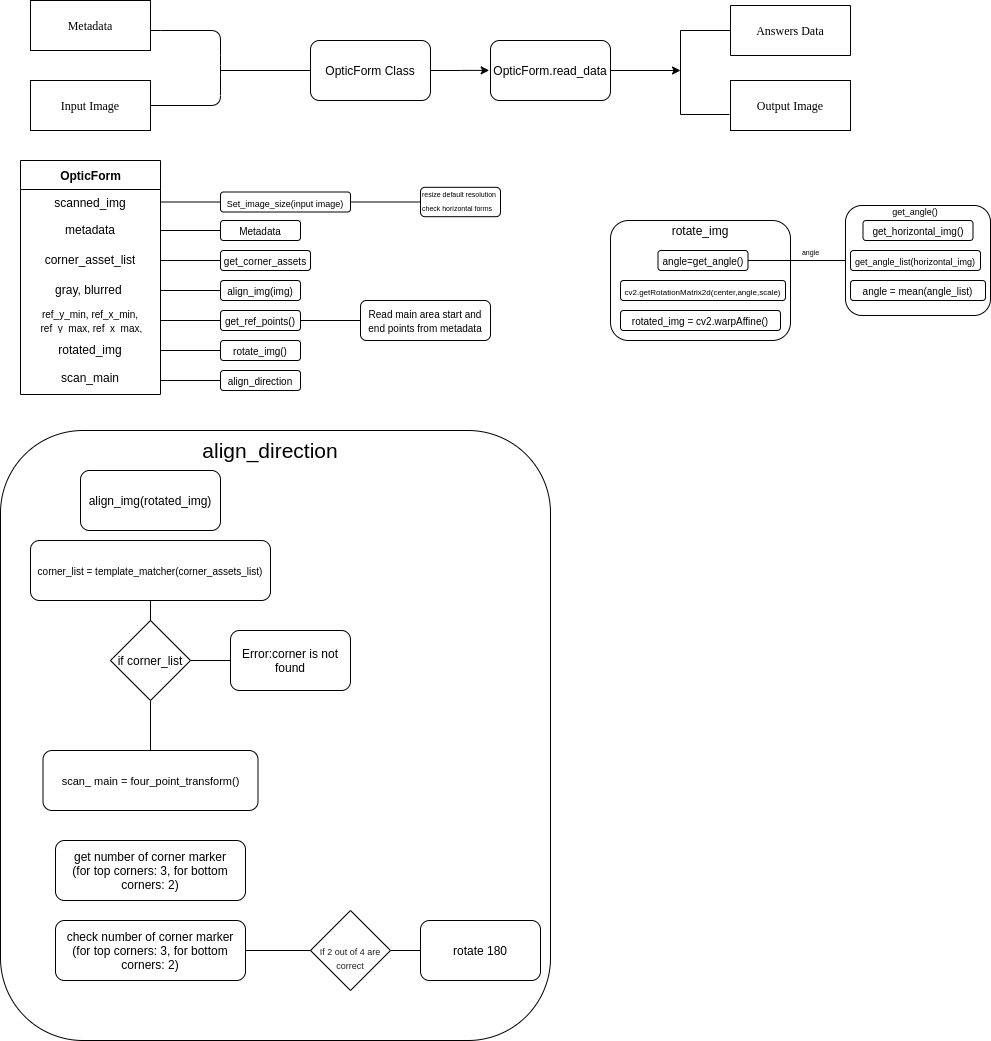

The diagram above was exported from draw.io. Its source (the exported page's mxGraphModel, read from the mxfile embedded in the PNG):
<mxGraphModel dx="1422" dy="1627" grid="1" gridSize="10" guides="1" tooltips="1" connect="1" arrows="1" fold="1" page="1" pageScale="1" pageWidth="1100" pageHeight="850" background="#ffffff" math="0" shadow="0">
  <root>
    <mxCell id="0" />
    <mxCell id="1" parent="0" />
    <mxCell id="5DbZBJ8mzRqQ08YuD8Ly-98" value="" style="rounded=1;whiteSpace=wrap;html=1;shadow=0;" vertex="1" parent="1">
      <mxGeometry y="30" width="550" height="610" as="geometry" />
    </mxCell>
    <mxCell id="5DbZBJ8mzRqQ08YuD8Ly-71" value="" style="rounded=1;whiteSpace=wrap;html=1;shadow=0;" vertex="1" parent="1">
      <mxGeometry x="610" y="-180" width="180" height="120" as="geometry" />
    </mxCell>
    <mxCell id="5DbZBJ8mzRqQ08YuD8Ly-64" style="edgeStyle=orthogonalEdgeStyle;rounded=0;orthogonalLoop=1;jettySize=auto;html=1;entryX=1;entryY=0.5;entryDx=0;entryDy=0;endArrow=none;endFill=0;" edge="1" parent="1" source="5DbZBJ8mzRqQ08YuD8Ly-61" target="5DbZBJ8mzRqQ08YuD8Ly-55">
      <mxGeometry relative="1" as="geometry" />
    </mxCell>
    <mxCell id="5DbZBJ8mzRqQ08YuD8Ly-61" value="" style="rounded=1;whiteSpace=wrap;html=1;shadow=0;" vertex="1" parent="1">
      <mxGeometry x="845" y="-195" width="145" height="110" as="geometry" />
    </mxCell>
    <mxCell id="5DbZBJ8mzRqQ08YuD8Ly-1" value="Metadata" style="whiteSpace=wrap;html=1;rounded=0;shadow=0;comic=0;labelBackgroundColor=none;strokeWidth=1;fontFamily=Verdana;fontSize=12;align=center;" vertex="1" parent="1">
      <mxGeometry x="30" y="-400" width="120" height="50" as="geometry" />
    </mxCell>
    <mxCell id="5DbZBJ8mzRqQ08YuD8Ly-2" value="Input Image" style="whiteSpace=wrap;html=1;rounded=0;shadow=0;comic=0;labelBackgroundColor=none;strokeWidth=1;fontFamily=Verdana;fontSize=12;align=center;" vertex="1" parent="1">
      <mxGeometry x="30" y="-320" width="120" height="50" as="geometry" />
    </mxCell>
    <mxCell id="5DbZBJ8mzRqQ08YuD8Ly-3" value="" style="endArrow=none;html=1;exitX=1;exitY=0.5;exitDx=0;exitDy=0;" edge="1" parent="1" source="5DbZBJ8mzRqQ08YuD8Ly-2">
      <mxGeometry width="50" height="50" relative="1" as="geometry">
        <mxPoint x="500" y="30" as="sourcePoint" />
        <mxPoint x="150" y="-370" as="targetPoint" />
        <Array as="points">
          <mxPoint x="220" y="-295" />
          <mxPoint x="220" y="-335" />
          <mxPoint x="220" y="-370" />
          <mxPoint x="150" y="-370" />
        </Array>
      </mxGeometry>
    </mxCell>
    <mxCell id="5DbZBJ8mzRqQ08YuD8Ly-8" style="edgeStyle=orthogonalEdgeStyle;rounded=0;orthogonalLoop=1;jettySize=auto;html=1;exitX=1;exitY=0.5;exitDx=0;exitDy=0;entryX=-0.011;entryY=0.498;entryDx=0;entryDy=0;entryPerimeter=0;" edge="1" parent="1" source="5DbZBJ8mzRqQ08YuD8Ly-4" target="5DbZBJ8mzRqQ08YuD8Ly-7">
      <mxGeometry relative="1" as="geometry" />
    </mxCell>
    <mxCell id="5DbZBJ8mzRqQ08YuD8Ly-4" value="OpticForm Class" style="rounded=1;whiteSpace=wrap;html=1;" vertex="1" parent="1">
      <mxGeometry x="310" y="-360" width="120" height="60" as="geometry" />
    </mxCell>
    <mxCell id="5DbZBJ8mzRqQ08YuD8Ly-6" value="" style="endArrow=none;html=1;entryX=0;entryY=0.5;entryDx=0;entryDy=0;" edge="1" parent="1" target="5DbZBJ8mzRqQ08YuD8Ly-4">
      <mxGeometry width="50" height="50" relative="1" as="geometry">
        <mxPoint x="220" y="-330" as="sourcePoint" />
        <mxPoint x="510" y="-40" as="targetPoint" />
      </mxGeometry>
    </mxCell>
    <mxCell id="5DbZBJ8mzRqQ08YuD8Ly-9" style="edgeStyle=orthogonalEdgeStyle;rounded=0;orthogonalLoop=1;jettySize=auto;html=1;" edge="1" parent="1" source="5DbZBJ8mzRqQ08YuD8Ly-7">
      <mxGeometry relative="1" as="geometry">
        <mxPoint x="680" y="-330" as="targetPoint" />
      </mxGeometry>
    </mxCell>
    <mxCell id="5DbZBJ8mzRqQ08YuD8Ly-7" value="OpticForm.read_data" style="rounded=1;whiteSpace=wrap;html=1;" vertex="1" parent="1">
      <mxGeometry x="490" y="-360" width="120" height="60" as="geometry" />
    </mxCell>
    <mxCell id="5DbZBJ8mzRqQ08YuD8Ly-13" style="edgeStyle=orthogonalEdgeStyle;rounded=0;orthogonalLoop=1;jettySize=auto;html=1;endArrow=none;endFill=0;" edge="1" parent="1" source="5DbZBJ8mzRqQ08YuD8Ly-10">
      <mxGeometry relative="1" as="geometry">
        <mxPoint x="729" y="-286" as="targetPoint" />
        <Array as="points">
          <mxPoint x="680" y="-370" />
          <mxPoint x="680" y="-286" />
        </Array>
      </mxGeometry>
    </mxCell>
    <mxCell id="5DbZBJ8mzRqQ08YuD8Ly-10" value="Answers Data" style="whiteSpace=wrap;html=1;rounded=0;shadow=0;comic=0;labelBackgroundColor=none;strokeWidth=1;fontFamily=Verdana;fontSize=12;align=center;direction=west;" vertex="1" parent="1">
      <mxGeometry x="730" y="-395" width="120" height="50" as="geometry" />
    </mxCell>
    <mxCell id="5DbZBJ8mzRqQ08YuD8Ly-11" value="Output Image" style="whiteSpace=wrap;html=1;rounded=0;shadow=0;comic=0;labelBackgroundColor=none;strokeWidth=1;fontFamily=Verdana;fontSize=12;align=center;" vertex="1" parent="1">
      <mxGeometry x="730" y="-320" width="120" height="50" as="geometry" />
    </mxCell>
    <mxCell id="5DbZBJ8mzRqQ08YuD8Ly-16" value="OpticForm" style="swimlane;fontStyle=1;align=center;verticalAlign=middle;childLayout=stackLayout;horizontal=1;startSize=29;horizontalStack=0;resizeParent=1;resizeParentMax=0;resizeLast=0;collapsible=0;marginBottom=0;html=1;shadow=0;" vertex="1" parent="1">
      <mxGeometry x="20" y="-240" width="140" height="234" as="geometry" />
    </mxCell>
    <mxCell id="5DbZBJ8mzRqQ08YuD8Ly-17" value="scanned_img" style="text;html=1;strokeColor=none;fillColor=none;align=center;verticalAlign=middle;spacingLeft=4;spacingRight=4;overflow=hidden;rotatable=0;points=[[0,0.5],[1,0.5]];portConstraint=eastwest;" vertex="1" parent="5DbZBJ8mzRqQ08YuD8Ly-16">
      <mxGeometry y="29" width="140" height="25" as="geometry" />
    </mxCell>
    <mxCell id="5DbZBJ8mzRqQ08YuD8Ly-20" value="metadata" style="text;html=1;strokeColor=none;fillColor=none;align=center;verticalAlign=middle;spacingLeft=4;spacingRight=4;overflow=hidden;rotatable=0;points=[[0,0.5],[1,0.5]];portConstraint=eastwest;" vertex="1" parent="5DbZBJ8mzRqQ08YuD8Ly-16">
      <mxGeometry y="54" width="140" height="30" as="geometry" />
    </mxCell>
    <mxCell id="5DbZBJ8mzRqQ08YuD8Ly-18" value="corner_asset_list&lt;span style=&quot;color: rgba(0 , 0 , 0 , 0) ; font-family: monospace ; font-size: 0px&quot;&gt;%3CmxGraphModel%3E%3Croot%3E%3CmxCell%20id%3D%220%22%2F%3E%3CmxCell%20id%3D%221%22%20parent%3D%220%22%2F%3E%3CmxCell%20id%3D%222%22%20value%3D%22metadata%22%20style%3D%22text%3Bhtml%3D1%3BstrokeColor%3Dnone%3BfillColor%3Dnone%3Balign%3Dcenter%3BverticalAlign%3Dmiddle%3BspacingLeft%3D4%3BspacingRight%3D4%3Boverflow%3Dhidden%3Brotatable%3D0%3Bpoints%3D%5B%5B0%2C0.5%5D%2C%5B1%2C0.5%5D%5D%3BportConstraint%3Deastwest%3B%22%20vertex%3D%221%22%20parent%3D%221%22%3E%3CmxGeometry%20x%3D%2230%22%20y%3D%22-156%22%20width%3D%22140%22%20height%3D%2230%22%20as%3D%22geometry%22%2F%3E%3C%2FmxCell%3E%3C%2Froot%3E%3C%2FmxGraphModel%3E&lt;/span&gt;" style="text;html=1;strokeColor=none;fillColor=none;align=center;verticalAlign=middle;spacingLeft=4;spacingRight=4;overflow=hidden;rotatable=0;points=[[0,0.5],[1,0.5]];portConstraint=eastwest;" vertex="1" parent="5DbZBJ8mzRqQ08YuD8Ly-16">
      <mxGeometry y="84" width="140" height="30" as="geometry" />
    </mxCell>
    <mxCell id="5DbZBJ8mzRqQ08YuD8Ly-21" value="gray, blurred&amp;nbsp;" style="text;html=1;strokeColor=none;fillColor=none;align=center;verticalAlign=middle;spacingLeft=4;spacingRight=4;overflow=hidden;rotatable=0;points=[[0,0.5],[1,0.5]];portConstraint=eastwest;" vertex="1" parent="5DbZBJ8mzRqQ08YuD8Ly-16">
      <mxGeometry y="114" width="140" height="30" as="geometry" />
    </mxCell>
    <mxCell id="5DbZBJ8mzRqQ08YuD8Ly-27" value="&lt;font style=&quot;font-size: 10px&quot;&gt;ref_y_min, ref_x_min,&lt;br&gt;&amp;nbsp;ref_y_max, ref_x_max,&lt;/font&gt;" style="text;html=1;strokeColor=none;fillColor=none;align=center;verticalAlign=middle;spacingLeft=4;spacingRight=4;overflow=hidden;rotatable=0;points=[[0,0.5],[1,0.5]];portConstraint=eastwest;" vertex="1" parent="5DbZBJ8mzRqQ08YuD8Ly-16">
      <mxGeometry y="144" width="140" height="30" as="geometry" />
    </mxCell>
    <mxCell id="5DbZBJ8mzRqQ08YuD8Ly-28" value="rotated_img" style="text;html=1;strokeColor=none;fillColor=none;align=center;verticalAlign=middle;spacingLeft=4;spacingRight=4;overflow=hidden;rotatable=0;points=[[0,0.5],[1,0.5]];portConstraint=eastwest;" vertex="1" parent="5DbZBJ8mzRqQ08YuD8Ly-16">
      <mxGeometry y="174" width="140" height="30" as="geometry" />
    </mxCell>
    <mxCell id="5DbZBJ8mzRqQ08YuD8Ly-29" value="&lt;div&gt;&lt;font face=&quot;helvetica&quot;&gt;scan_main&lt;/font&gt;&lt;/div&gt;" style="text;whiteSpace=wrap;html=1;align=center;" vertex="1" parent="5DbZBJ8mzRqQ08YuD8Ly-16">
      <mxGeometry y="204" width="140" height="30" as="geometry" />
    </mxCell>
    <mxCell id="5DbZBJ8mzRqQ08YuD8Ly-31" style="edgeStyle=orthogonalEdgeStyle;rounded=0;orthogonalLoop=1;jettySize=auto;html=1;entryX=1;entryY=0.5;entryDx=0;entryDy=0;endArrow=none;endFill=0;" edge="1" parent="1" source="5DbZBJ8mzRqQ08YuD8Ly-30" target="5DbZBJ8mzRqQ08YuD8Ly-17">
      <mxGeometry relative="1" as="geometry" />
    </mxCell>
    <mxCell id="5DbZBJ8mzRqQ08YuD8Ly-39" style="edgeStyle=orthogonalEdgeStyle;rounded=0;orthogonalLoop=1;jettySize=auto;html=1;exitX=1;exitY=0.5;exitDx=0;exitDy=0;entryX=0;entryY=0.5;entryDx=0;entryDy=0;endArrow=none;endFill=0;" edge="1" parent="1" source="5DbZBJ8mzRqQ08YuD8Ly-30" target="5DbZBJ8mzRqQ08YuD8Ly-38">
      <mxGeometry relative="1" as="geometry" />
    </mxCell>
    <mxCell id="5DbZBJ8mzRqQ08YuD8Ly-30" value="&lt;font style=&quot;font-size: 9px&quot;&gt;Set_image_size(input image)&lt;/font&gt;" style="rounded=1;whiteSpace=wrap;html=1;shadow=0;" vertex="1" parent="1">
      <mxGeometry x="220" y="-208.5" width="130" height="20" as="geometry" />
    </mxCell>
    <mxCell id="5DbZBJ8mzRqQ08YuD8Ly-34" style="edgeStyle=orthogonalEdgeStyle;rounded=0;orthogonalLoop=1;jettySize=auto;html=1;entryX=1;entryY=0.5;entryDx=0;entryDy=0;endArrow=none;endFill=0;" edge="1" parent="1" source="5DbZBJ8mzRqQ08YuD8Ly-35">
      <mxGeometry relative="1" as="geometry">
        <mxPoint x="160" y="-170" as="targetPoint" />
      </mxGeometry>
    </mxCell>
    <mxCell id="5DbZBJ8mzRqQ08YuD8Ly-35" value="&lt;font style=&quot;font-size: 10px&quot;&gt;Metadata&lt;/font&gt;" style="rounded=1;whiteSpace=wrap;html=1;shadow=0;" vertex="1" parent="1">
      <mxGeometry x="220" y="-180" width="80" height="20" as="geometry" />
    </mxCell>
    <mxCell id="5DbZBJ8mzRqQ08YuD8Ly-36" style="edgeStyle=orthogonalEdgeStyle;rounded=0;orthogonalLoop=1;jettySize=auto;html=1;entryX=1;entryY=0.5;entryDx=0;entryDy=0;endArrow=none;endFill=0;" edge="1" parent="1" source="5DbZBJ8mzRqQ08YuD8Ly-37">
      <mxGeometry relative="1" as="geometry">
        <mxPoint x="160" y="-140" as="targetPoint" />
      </mxGeometry>
    </mxCell>
    <mxCell id="5DbZBJ8mzRqQ08YuD8Ly-37" value="&lt;font style=&quot;font-size: 10px&quot;&gt;get_corner_assets&lt;/font&gt;" style="rounded=1;whiteSpace=wrap;html=1;shadow=0;" vertex="1" parent="1">
      <mxGeometry x="220" y="-150" width="90" height="20" as="geometry" />
    </mxCell>
    <mxCell id="5DbZBJ8mzRqQ08YuD8Ly-38" value="&lt;font style=&quot;font-size: 7px&quot;&gt;resize default resolution&lt;br&gt;check horizontal forms&lt;br&gt;&lt;/font&gt;" style="rounded=1;whiteSpace=wrap;html=1;shadow=0;align=left;verticalAlign=bottom;" vertex="1" parent="1">
      <mxGeometry x="420" y="-213.19" width="80" height="29.38" as="geometry" />
    </mxCell>
    <mxCell id="5DbZBJ8mzRqQ08YuD8Ly-43" style="edgeStyle=orthogonalEdgeStyle;rounded=0;orthogonalLoop=1;jettySize=auto;html=1;entryX=1;entryY=0.5;entryDx=0;entryDy=0;endArrow=none;endFill=0;" edge="1" parent="1" source="5DbZBJ8mzRqQ08YuD8Ly-44">
      <mxGeometry relative="1" as="geometry">
        <mxPoint x="160" y="-110" as="targetPoint" />
      </mxGeometry>
    </mxCell>
    <mxCell id="5DbZBJ8mzRqQ08YuD8Ly-44" value="&lt;font style=&quot;font-size: 10px&quot;&gt;align_img(img)&lt;/font&gt;" style="rounded=1;whiteSpace=wrap;html=1;shadow=0;" vertex="1" parent="1">
      <mxGeometry x="220" y="-120" width="80" height="20" as="geometry" />
    </mxCell>
    <mxCell id="5DbZBJ8mzRqQ08YuD8Ly-45" style="edgeStyle=orthogonalEdgeStyle;rounded=0;orthogonalLoop=1;jettySize=auto;html=1;entryX=1;entryY=0.5;entryDx=0;entryDy=0;endArrow=none;endFill=0;" edge="1" parent="1" source="5DbZBJ8mzRqQ08YuD8Ly-46">
      <mxGeometry relative="1" as="geometry">
        <mxPoint x="160" y="-80" as="targetPoint" />
      </mxGeometry>
    </mxCell>
    <mxCell id="5DbZBJ8mzRqQ08YuD8Ly-46" value="&lt;font style=&quot;font-size: 10px&quot;&gt;get_ref_points()&lt;/font&gt;" style="rounded=1;whiteSpace=wrap;html=1;shadow=0;" vertex="1" parent="1">
      <mxGeometry x="220" y="-90" width="80" height="20" as="geometry" />
    </mxCell>
    <mxCell id="5DbZBJ8mzRqQ08YuD8Ly-47" style="edgeStyle=orthogonalEdgeStyle;rounded=0;orthogonalLoop=1;jettySize=auto;html=1;entryX=1;entryY=0.5;entryDx=0;entryDy=0;endArrow=none;endFill=0;" edge="1" parent="1" source="5DbZBJ8mzRqQ08YuD8Ly-48">
      <mxGeometry relative="1" as="geometry">
        <mxPoint x="160" y="-50" as="targetPoint" />
      </mxGeometry>
    </mxCell>
    <mxCell id="5DbZBJ8mzRqQ08YuD8Ly-48" value="&lt;font style=&quot;font-size: 10px&quot;&gt;rotate_img()&lt;/font&gt;" style="rounded=1;whiteSpace=wrap;html=1;shadow=0;" vertex="1" parent="1">
      <mxGeometry x="220" y="-60" width="80" height="20" as="geometry" />
    </mxCell>
    <mxCell id="5DbZBJ8mzRqQ08YuD8Ly-49" style="edgeStyle=orthogonalEdgeStyle;rounded=0;orthogonalLoop=1;jettySize=auto;html=1;entryX=1;entryY=0.5;entryDx=0;entryDy=0;endArrow=none;endFill=0;" edge="1" parent="1" source="5DbZBJ8mzRqQ08YuD8Ly-50">
      <mxGeometry relative="1" as="geometry">
        <mxPoint x="160" y="-20" as="targetPoint" />
      </mxGeometry>
    </mxCell>
    <mxCell id="5DbZBJ8mzRqQ08YuD8Ly-50" value="&lt;font style=&quot;font-size: 10px&quot;&gt;align_direction&lt;/font&gt;" style="rounded=1;whiteSpace=wrap;html=1;shadow=0;" vertex="1" parent="1">
      <mxGeometry x="220" y="-30" width="80" height="20" as="geometry" />
    </mxCell>
    <mxCell id="5DbZBJ8mzRqQ08YuD8Ly-51" style="edgeStyle=orthogonalEdgeStyle;rounded=0;orthogonalLoop=1;jettySize=auto;html=1;entryX=1;entryY=0.5;entryDx=0;entryDy=0;endArrow=none;endFill=0;" edge="1" parent="1" source="5DbZBJ8mzRqQ08YuD8Ly-52">
      <mxGeometry relative="1" as="geometry">
        <mxPoint x="300" y="-80" as="targetPoint" />
      </mxGeometry>
    </mxCell>
    <mxCell id="5DbZBJ8mzRqQ08YuD8Ly-52" value="&lt;font style=&quot;font-size: 10px&quot;&gt;Read main area start and end points from metadata&lt;/font&gt;" style="rounded=1;whiteSpace=wrap;html=1;shadow=0;" vertex="1" parent="1">
      <mxGeometry x="360" y="-100" width="130" height="40" as="geometry" />
    </mxCell>
    <mxCell id="5DbZBJ8mzRqQ08YuD8Ly-55" value="&lt;font style=&quot;font-size: 10px&quot;&gt;angle=get_angle()&lt;/font&gt;" style="rounded=1;whiteSpace=wrap;html=1;shadow=0;" vertex="1" parent="1">
      <mxGeometry x="657.5" y="-150" width="90" height="20" as="geometry" />
    </mxCell>
    <mxCell id="5DbZBJ8mzRqQ08YuD8Ly-57" value="&lt;font style=&quot;font-size: 9px&quot;&gt;get_angle_list(horizontal_img)&lt;/font&gt;" style="rounded=1;whiteSpace=wrap;html=1;shadow=0;" vertex="1" parent="1">
      <mxGeometry x="850" y="-150" width="130" height="20" as="geometry" />
    </mxCell>
    <mxCell id="5DbZBJ8mzRqQ08YuD8Ly-59" value="&lt;span style=&quot;font-size: 10px&quot;&gt;get_horizontal_img()&lt;/span&gt;" style="rounded=1;whiteSpace=wrap;html=1;shadow=0;" vertex="1" parent="1">
      <mxGeometry x="862.5" y="-180" width="110" height="20" as="geometry" />
    </mxCell>
    <mxCell id="5DbZBJ8mzRqQ08YuD8Ly-63" value="&lt;font style=&quot;font-size: 10px&quot;&gt;angle = mean(angle_list)&lt;/font&gt;" style="rounded=1;whiteSpace=wrap;html=1;shadow=0;" vertex="1" parent="1">
      <mxGeometry x="850" y="-120" width="135" height="20" as="geometry" />
    </mxCell>
    <mxCell id="5DbZBJ8mzRqQ08YuD8Ly-65" style="edgeStyle=orthogonalEdgeStyle;rounded=0;orthogonalLoop=1;jettySize=auto;html=1;exitX=0.75;exitY=1;exitDx=0;exitDy=0;entryX=0.626;entryY=0.993;entryDx=0;entryDy=0;entryPerimeter=0;endArrow=none;endFill=0;" edge="1" parent="1" source="5DbZBJ8mzRqQ08YuD8Ly-57" target="5DbZBJ8mzRqQ08YuD8Ly-57">
      <mxGeometry relative="1" as="geometry" />
    </mxCell>
    <mxCell id="5DbZBJ8mzRqQ08YuD8Ly-66" value="&lt;font style=&quot;font-size: 9px&quot;&gt;get_angle()&lt;/font&gt;" style="text;html=1;strokeColor=none;fillColor=none;align=center;verticalAlign=middle;whiteSpace=wrap;rounded=0;shadow=0;" vertex="1" parent="1">
      <mxGeometry x="895" y="-200" width="40" height="20" as="geometry" />
    </mxCell>
    <mxCell id="5DbZBJ8mzRqQ08YuD8Ly-67" value="&lt;font style=&quot;font-size: 7px&quot;&gt;angle&lt;/font&gt;" style="text;html=1;align=center;verticalAlign=middle;resizable=0;points=[];autosize=1;" vertex="1" parent="1">
      <mxGeometry x="795" y="-160" width="30" height="20" as="geometry" />
    </mxCell>
    <mxCell id="5DbZBJ8mzRqQ08YuD8Ly-68" value="&lt;font style=&quot;font-size: 8px&quot;&gt;cv2.getRotationMatrix2d(center,angle,scale)&lt;/font&gt;" style="rounded=1;whiteSpace=wrap;html=1;shadow=0;verticalAlign=bottom;" vertex="1" parent="1">
      <mxGeometry x="620" y="-120" width="165" height="20" as="geometry" />
    </mxCell>
    <mxCell id="5DbZBJ8mzRqQ08YuD8Ly-70" value="&lt;font style=&quot;font-size: 10px&quot;&gt;rotated_img = cv2.warpAffine()&lt;/font&gt;" style="rounded=1;whiteSpace=wrap;html=1;shadow=0;" vertex="1" parent="1">
      <mxGeometry x="620" y="-90" width="160" height="20" as="geometry" />
    </mxCell>
    <mxCell id="5DbZBJ8mzRqQ08YuD8Ly-72" value="rotate_img" style="text;html=1;strokeColor=none;fillColor=none;align=center;verticalAlign=middle;whiteSpace=wrap;rounded=0;shadow=0;" vertex="1" parent="1">
      <mxGeometry x="680" y="-180" width="40" height="20" as="geometry" />
    </mxCell>
    <mxCell id="5DbZBJ8mzRqQ08YuD8Ly-74" value="align_img(rotated_img)" style="rounded=1;whiteSpace=wrap;html=1;shadow=0;" vertex="1" parent="1">
      <mxGeometry x="80" y="70" width="140" height="60" as="geometry" />
    </mxCell>
    <mxCell id="5DbZBJ8mzRqQ08YuD8Ly-83" style="edgeStyle=orthogonalEdgeStyle;rounded=0;orthogonalLoop=1;jettySize=auto;html=1;entryX=0.5;entryY=0;entryDx=0;entryDy=0;endArrow=none;endFill=0;" edge="1" parent="1" source="5DbZBJ8mzRqQ08YuD8Ly-76" target="5DbZBJ8mzRqQ08YuD8Ly-82">
      <mxGeometry relative="1" as="geometry" />
    </mxCell>
    <mxCell id="5DbZBJ8mzRqQ08YuD8Ly-76" value="&lt;font style=&quot;font-size: 10px&quot;&gt;corner_list = template_matcher(corner_assets_list)&lt;/font&gt;" style="rounded=1;whiteSpace=wrap;html=1;shadow=0;" vertex="1" parent="1">
      <mxGeometry x="30" y="140" width="240" height="60" as="geometry" />
    </mxCell>
    <mxCell id="5DbZBJ8mzRqQ08YuD8Ly-84" style="edgeStyle=orthogonalEdgeStyle;rounded=0;orthogonalLoop=1;jettySize=auto;html=1;endArrow=none;endFill=0;" edge="1" parent="1" source="5DbZBJ8mzRqQ08YuD8Ly-82" target="5DbZBJ8mzRqQ08YuD8Ly-85">
      <mxGeometry relative="1" as="geometry">
        <mxPoint x="240" y="260" as="targetPoint" />
      </mxGeometry>
    </mxCell>
    <mxCell id="5DbZBJ8mzRqQ08YuD8Ly-87" style="edgeStyle=orthogonalEdgeStyle;rounded=0;orthogonalLoop=1;jettySize=auto;html=1;exitX=0.5;exitY=1;exitDx=0;exitDy=0;entryX=0.5;entryY=0;entryDx=0;entryDy=0;endArrow=none;endFill=0;" edge="1" parent="1" source="5DbZBJ8mzRqQ08YuD8Ly-82" target="5DbZBJ8mzRqQ08YuD8Ly-86">
      <mxGeometry relative="1" as="geometry" />
    </mxCell>
    <mxCell id="5DbZBJ8mzRqQ08YuD8Ly-82" value="if corner_list" style="rhombus;whiteSpace=wrap;html=1;shadow=0;" vertex="1" parent="1">
      <mxGeometry x="110" y="220" width="80" height="80" as="geometry" />
    </mxCell>
    <mxCell id="5DbZBJ8mzRqQ08YuD8Ly-85" value="Error:corner is not found" style="rounded=1;whiteSpace=wrap;html=1;" vertex="1" parent="1">
      <mxGeometry x="230" y="230" width="120" height="60" as="geometry" />
    </mxCell>
    <mxCell id="5DbZBJ8mzRqQ08YuD8Ly-86" value="&lt;font style=&quot;font-size: 11px&quot;&gt;scan_ main = four_point_transform()&lt;/font&gt;" style="rounded=1;whiteSpace=wrap;html=1;shadow=0;" vertex="1" parent="1">
      <mxGeometry x="42.5" y="350" width="215" height="60" as="geometry" />
    </mxCell>
    <mxCell id="5DbZBJ8mzRqQ08YuD8Ly-88" value="get number of corner marker&lt;br&gt;(for top corners: 3, for bottom corners: 2)" style="rounded=1;whiteSpace=wrap;html=1;shadow=0;" vertex="1" parent="1">
      <mxGeometry x="55" y="440" width="190" height="60" as="geometry" />
    </mxCell>
    <mxCell id="5DbZBJ8mzRqQ08YuD8Ly-96" style="edgeStyle=orthogonalEdgeStyle;rounded=0;orthogonalLoop=1;jettySize=auto;html=1;entryX=0;entryY=0.5;entryDx=0;entryDy=0;endArrow=none;endFill=0;" edge="1" parent="1" source="5DbZBJ8mzRqQ08YuD8Ly-91" target="5DbZBJ8mzRqQ08YuD8Ly-95">
      <mxGeometry relative="1" as="geometry" />
    </mxCell>
    <mxCell id="5DbZBJ8mzRqQ08YuD8Ly-91" value="&lt;font style=&quot;font-size: 9px&quot;&gt;&lt;br class=&quot;Apple-interchange-newline&quot;&gt;&lt;span style=&quot;color: rgb(32 , 33 , 36) ; font-family: &amp;#34;google sans&amp;#34; , &amp;#34;arial&amp;#34; , sans-serif ; text-align: left&quot;&gt;If 2 out of 4 are correct&lt;/span&gt;&lt;/font&gt;" style="rhombus;whiteSpace=wrap;html=1;shadow=0;" vertex="1" parent="1">
      <mxGeometry x="310" y="510" width="80" height="80" as="geometry" />
    </mxCell>
    <mxCell id="5DbZBJ8mzRqQ08YuD8Ly-93" style="edgeStyle=orthogonalEdgeStyle;rounded=0;orthogonalLoop=1;jettySize=auto;html=1;endArrow=none;endFill=0;" edge="1" parent="1" source="5DbZBJ8mzRqQ08YuD8Ly-92">
      <mxGeometry relative="1" as="geometry">
        <mxPoint x="310" y="550" as="targetPoint" />
      </mxGeometry>
    </mxCell>
    <mxCell id="5DbZBJ8mzRqQ08YuD8Ly-92" value="check number of corner marker&lt;br&gt;(for top corners: 3, for bottom corners: 2)" style="rounded=1;whiteSpace=wrap;html=1;shadow=0;" vertex="1" parent="1">
      <mxGeometry x="55" y="520" width="190" height="60" as="geometry" />
    </mxCell>
    <mxCell id="5DbZBJ8mzRqQ08YuD8Ly-95" value="rotate 180&lt;br&gt;" style="rounded=1;whiteSpace=wrap;html=1;shadow=0;" vertex="1" parent="1">
      <mxGeometry x="420" y="520" width="120" height="60" as="geometry" />
    </mxCell>
    <mxCell id="5DbZBJ8mzRqQ08YuD8Ly-99" value="&lt;font style=&quot;font-size: 21px&quot;&gt;align_direction&lt;/font&gt;" style="text;html=1;strokeColor=none;fillColor=none;align=center;verticalAlign=middle;whiteSpace=wrap;rounded=0;shadow=0;" vertex="1" parent="1">
      <mxGeometry x="250" y="40" width="40" height="20" as="geometry" />
    </mxCell>
  </root>
</mxGraphModel>